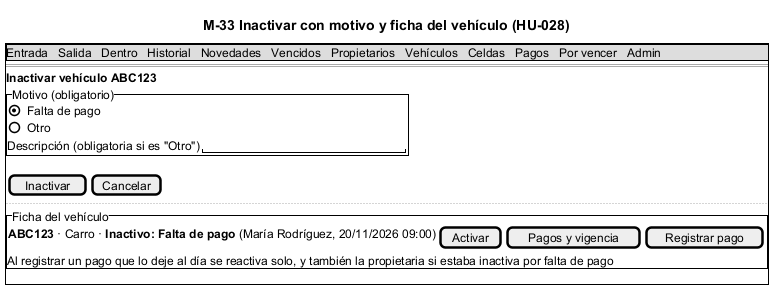

The diagram above was rendered by PlantUML. Its source (embedded in the PNG):
@startsalt M-33_InactivarMotivo
title M-33 Inactivar con motivo y ficha del vehículo (HU-028)
{+
  {* Entrada | Salida | Dentro | Historial | Novedades | Vencidos | Propietarios | Vehículos | Celdas | Pagos | Por vencer | Admin }
  ==
  <b>Inactivar vehículo ABC123</b>
  {^"Motivo (obligatorio)"
    (X) Falta de pago
    () Otro
    Descripción (obligatoria si es "Otro") | "                         "
  }
  { [Inactivar] | [Cancelar] }
  ..
  {^"Ficha del vehículo"
    { <b>ABC123</b> · Carro · <b>Inactivo: Falta de pago</b> (María Rodríguez, 20/11/2026 09:00) | [Activar] | [Pagos y vigencia] | [Registrar pago] }
    Al registrar un pago que lo deje al día se reactiva solo, y también la propietaria si estaba inactiva por falta de pago
  }
}
@endsalt